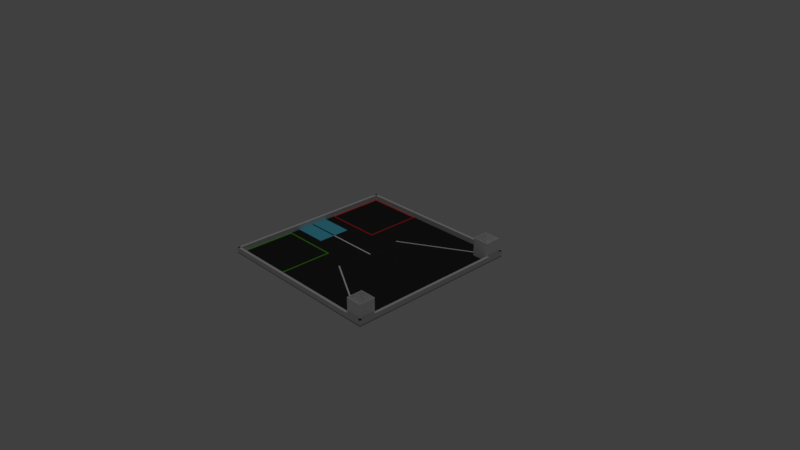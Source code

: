# Source: arena.blend  (saved by Blender 2.79.0; exported with 4.5.12 LTS)
import bpy
from mathutils import Matrix  # noqa: F401  (used for matrix-valued properties, if any)

bpy.ops.wm.read_factory_settings(use_empty=True)
scene = bpy.context.scene
scene.name = 'Scene'

# ---- collections
col_collection_1 = bpy.data.collections.new('Collection 1'); scene.collection.children.link(col_collection_1)

# ---- materials (node trees are filled in below, after node groups)
mat_wood_side = bpy.data.materials.new('wood side')
mat_wood_side.alpha_threshold = 0.0
mat_wood_side.use_transparent_shadow = False
mat_wood_side.roughness = 0.5
mat_wood_side.specular_intensity = 0.2312
mat_white_tape = bpy.data.materials.new('white tape')
mat_white_tape.alpha_threshold = 0.0
mat_white_tape.use_transparent_shadow = False
mat_white_tape.diffuse_color = (1.0, 1.0, 1.0, 1.0)
mat_white_tape.roughness = 0.5
mat_white_tape.specular_intensity = 0.7
mat_blue_start = bpy.data.materials.new('blue_start')
mat_blue_start.alpha_threshold = 0.0
mat_blue_start.use_transparent_shadow = False
mat_blue_start.diffuse_color = (0.1176, 0.6627, 0.8824, 1.0)
mat_blue_start.specular_color = (0.5094, 0.7315, 0.8796)
mat_blue_start.roughness = 0.5
mat_green_tape = bpy.data.materials.new('green tape')
mat_green_tape.alpha_threshold = 0.0
mat_green_tape.use_transparent_shadow = False
mat_green_tape.diffuse_color = (0.1133, 0.5371, 0.02038, 1.0)
mat_green_tape.roughness = 0.5
mat_green_tape.specular_intensity = 0.7
mat_red_tape = bpy.data.materials.new('red tape')
mat_red_tape.alpha_threshold = 0.0
mat_red_tape.use_transparent_shadow = False
mat_red_tape.diffuse_color = (0.8275, 0.02915, 0.03872, 1.0)
mat_red_tape.specular_color = (0.8308, 0.3096, 0.324)
mat_red_tape.roughness = 0.5
mat_red_tape.specular_intensity = 0.7
mat_white_bin = bpy.data.materials.new('white bin')
mat_white_bin.alpha_threshold = 0.0
mat_white_bin.use_transparent_shadow = False
mat_white_bin.diffuse_color = (1.0, 1.0, 1.0, 1.0)
mat_white_bin.roughness = 0.5
mat_white_bin.specular_intensity = 0.1647
mat_black_base = bpy.data.materials.new('black base')
mat_black_base.alpha_threshold = 0.0
mat_black_base.use_transparent_shadow = False
mat_black_base.diffuse_color = (0.03076, 0.03076, 0.03076, 1.0)
mat_black_base.specular_color = (0.04203, 0.04203, 0.04203)
mat_black_base.roughness = 0.5
mat_black_base.specular_intensity = 0.2948
mat_black_base.line_color = (0.0, 0.0, 0.0, 1.0)

# ---- material node trees

# ---- world
world_world = bpy.data.worlds.new('World'); scene.world = world_world
world_world.color = (0.05088, 0.05088, 0.05088)
world_world.use_sun_shadow = False
world_world.sun_shadow_jitter_overblur = 0.0
world_world.cycles.sampling_method = 'MANUAL'

# ---- cameras
cam_camera = bpy.data.cameras.new('Camera')
cam_camera.clip_end = 100.0
cam_camera.lens = 35.0
cam_camera.sensor_width = 32.0
cam_camera.sensor_height = 18.0
cam_camera.ortho_scale = 7.314
cam_camera.dof.focus_distance = 0.0
cam_camera.dof.aperture_fstop = 128.0

# ---- lights
light_lamp = bpy.data.lights.new('Lamp', 'POINT')
light_lamp.transmission_factor = 0.0
light_lamp.cutoff_distance = 30.0
light_lamp.energy = 100.0
light_lamp.shadow_buffer_clip_start = 1.001
light_lamp.shadow_soft_size = 0.1
light_lamp.shadow_maximum_resolution = 0.006
light_lamp.use_absolute_resolution = True

# ---- meshes
me_cube_005 = bpy.data.meshes.new('Cube.005')
me_cube_005.from_pydata([(-1.0, -1.0, -1.0), (-1.0, -1.0, 1.0), (-1.0, 1.0, -1.0), (-1.0, 1.0, 1.0), (1.0, -1.0, -1.0), (1.0, -1.0, 1.0), (1.0, 1.0, -1.0), (1.0, 1.0, 1.0)], [], [(0, 1, 3, 2), (2, 3, 7, 6), (6, 7, 5, 4), (4, 5, 1, 0), (2, 6, 4, 0), (7, 3, 1, 5)])
_uv = me_cube_005.uv_layers.new(name='UVMap')
_uv.uv.foreach_set('vector', [0.3485, 0.04283, 0.4485, 0.04283, 0.4485, 8.198, 0.3485, 8.198, 0.0486, 16.36, 0.0486, 8.204, 0.1486, 8.204, 0.1486, 16.36, 0.2486, 8.198, 0.1486, 8.198, 0.1486, 0.04283, 0.2486, 0.04283, 0.2486, 8.204, 0.2486, 16.36, 0.1487, 16.36, 0.1487, 8.204, 0.3485, 8.198, 0.2486, 8.198, 0.2486, 0.04283, 0.3485, 0.04283, 0.1486, 8.198, 0.0486, 8.198, 0.0486, 0.04283, 0.1486, 0.04283])
me_cube_005.materials.append(mat_wood_side)
me_cube_005.use_remesh_preserve_volume = False
me_cube_005.use_remesh_preserve_attributes = False
me_cube_005.use_mirror_vertex_groups = False
me_cube_005.update()
me_cube_004 = bpy.data.meshes.new('Cube.004')
me_cube_004.from_pydata([(-1.0, -1.0, -1.0), (-1.0, -1.0, 1.0), (-1.0, 1.0, -1.0), (-1.0, 1.0, 1.0), (1.0, -1.0, -1.0), (1.0, -1.0, 1.0), (1.0, 1.0, -1.0), (1.0, 1.0, 1.0)], [], [(0, 1, 3, 2), (2, 3, 7, 6), (6, 7, 5, 4), (4, 5, 1, 0), (2, 6, 4, 0), (7, 3, 1, 5)])
_uv = me_cube_004.uv_layers.new(name='UVMap')
_uv.uv.foreach_set('vector', [0.3485, 0.04283, 0.4485, 0.04283, 0.4485, 8.198, 0.3485, 8.198, 0.0486, 16.36, 0.0486, 8.204, 0.1486, 8.204, 0.1486, 16.36, 0.2486, 8.198, 0.1486, 8.198, 0.1486, 0.04283, 0.2486, 0.04283, 0.2486, 8.204, 0.2486, 16.36, 0.1487, 16.36, 0.1487, 8.204, 0.3485, 8.198, 0.2486, 8.198, 0.2486, 0.04283, 0.3485, 0.04283, 0.1486, 8.198, 0.0486, 8.198, 0.0486, 0.04283, 0.1486, 0.04283])
me_cube_004.materials.append(mat_wood_side)
me_cube_004.use_remesh_preserve_volume = False
me_cube_004.use_remesh_preserve_attributes = False
me_cube_004.use_mirror_vertex_groups = False
me_cube_004.update()
me_cube_002 = bpy.data.meshes.new('Cube.002')
me_cube_002.from_pydata([(-1.0, -1.0, -1.0), (-1.0, -1.0, 1.0), (-1.0, 1.0, -1.0), (-1.0, 1.0, 1.0), (1.0, -1.0, -1.0), (1.0, -1.0, 1.0), (1.0, 1.0, -1.0), (1.0, 1.0, 1.0)], [], [(0, 1, 3, 2), (2, 3, 7, 6), (6, 7, 5, 4), (4, 5, 1, 0), (2, 6, 4, 0), (7, 3, 1, 5)])
_uv = me_cube_002.uv_layers.new(name='UVMap')
_uv.uv.foreach_set('vector', [0.3485, 0.04283, 0.4485, 0.04283, 0.4485, 8.198, 0.3485, 8.198, 0.0486, 16.36, 0.0486, 8.204, 0.1486, 8.204, 0.1486, 16.36, 0.2486, 8.198, 0.1486, 8.198, 0.1486, 0.04283, 0.2486, 0.04283, 0.2486, 8.204, 0.2486, 16.36, 0.1487, 16.36, 0.1487, 8.204, 0.3485, 8.198, 0.2486, 8.198, 0.2486, 0.04283, 0.3485, 0.04283, 0.1486, 8.198, 0.0486, 8.198, 0.0486, 0.04283, 0.1486, 0.04283])
me_cube_002.materials.append(mat_wood_side)
me_cube_002.use_remesh_preserve_volume = False
me_cube_002.use_remesh_preserve_attributes = False
me_cube_002.use_mirror_vertex_groups = False
me_cube_002.update()
me_plane_007 = bpy.data.meshes.new('Plane.007')
me_plane_007.from_pydata([(-1.0, -1.0, 0.0), (1.0, -1.0, 0.0), (-1.0, 1.0, 0.0), (1.0, 1.0, 0.0)], [], [(0, 1, 3, 2)])
me_plane_007.materials.append(mat_white_tape)
me_plane_007.use_remesh_preserve_volume = False
me_plane_007.use_remesh_preserve_attributes = False
me_plane_007.use_mirror_vertex_groups = False
me_plane_007.update()
me_plane_005 = bpy.data.meshes.new('Plane.005')
me_plane_005.from_pydata([(-1.0, -1.0, 0.0), (1.0, -1.0, 0.0), (-1.0, 1.0, 0.0), (1.0, 1.0, 0.0)], [], [(0, 1, 3, 2)])
me_plane_005.materials.append(mat_white_tape)
me_plane_005.use_remesh_preserve_volume = False
me_plane_005.use_remesh_preserve_attributes = False
me_plane_005.use_mirror_vertex_groups = False
me_plane_005.update()
me_plane_003 = bpy.data.meshes.new('Plane.003')
me_plane_003.from_pydata([(-1.0, -1.0, 0.0), (1.0, -1.0, 0.0), (-1.0, 1.0, 0.0), (1.0, 1.0, 0.0)], [], [(0, 1, 3, 2)])
me_plane_003.materials.append(mat_white_tape)
me_plane_003.use_remesh_preserve_volume = False
me_plane_003.use_remesh_preserve_attributes = False
me_plane_003.use_mirror_vertex_groups = False
me_plane_003.update()
me_plane_002 = bpy.data.meshes.new('Plane.002')
me_plane_002.from_pydata([(-1.0, -1.0, 0.0), (1.0, -1.0, 0.0), (-1.0, 1.0, 0.0), (1.0, 1.0, 0.0)], [], [(0, 1, 3, 2)])
me_plane_002.materials.append(mat_blue_start)
me_plane_002.use_remesh_preserve_volume = False
me_plane_002.use_remesh_preserve_attributes = False
me_plane_002.use_mirror_vertex_groups = False
me_plane_002.update()
me_plane_001 = bpy.data.meshes.new('Plane.001')
me_plane_001.from_pydata([(-1.0, -1.0, 0.0), (1.0, -1.0, 0.0), (-1.0, 1.0, 0.0), (1.0, 1.0, 0.0), (-0.9517, 0.9517, 0.0), (-0.9517, -0.9517, 0.0), (0.9517, -0.9517, 0.0), (0.9517, 0.9517, 0.0)], [], [(5, 4, 2, 0), (6, 5, 0, 1), (7, 6, 1, 3), (4, 7, 3, 2)])
me_plane_001.materials.append(mat_green_tape)
me_plane_001.use_remesh_preserve_volume = False
me_plane_001.use_remesh_preserve_attributes = False
me_plane_001.use_mirror_vertex_groups = False
me_plane_001.update()
me_plane = bpy.data.meshes.new('Plane')
me_plane.from_pydata([(-1.0, -1.0, 0.0), (1.0, -1.0, 0.0), (-1.0, 1.0, 0.0), (1.0, 1.0, 0.0), (-0.9517, 0.9517, 0.0), (-0.9517, -0.9517, 0.0), (0.9517, -0.9517, 0.0), (0.9517, 0.9517, 0.0)], [], [(5, 4, 2, 0), (6, 5, 0, 1), (7, 6, 1, 3), (4, 7, 3, 2)])
me_plane.materials.append(mat_red_tape)
me_plane.use_remesh_preserve_volume = False
me_plane.use_remesh_preserve_attributes = False
me_plane.use_mirror_vertex_groups = False
me_plane.update()
me_cube_007 = bpy.data.meshes.new('Cube.007')
me_cube_007.from_pydata([(-1.0, -1.0, -1.0), (-0.9573, -0.9573, 1.0), (-1.0, 1.0, -1.0), (-0.9573, 0.9573, 1.0), (1.0, -1.0, -1.0), (0.9573, -0.9573, 1.0), (1.0, 1.0, -1.0), (0.9573, 0.9573, 1.0), (-1.0, -1.0, 1.0), (-1.0, 1.0, 1.0), (1.0, 1.0, 1.0), (1.0, -1.0, 1.0), (-0.9573, -0.9573, -0.92), (-0.9573, 0.9573, -0.92), (0.9573, 0.9573, -0.92), (0.9573, -0.9573, -0.92)], [], [(0, 8, 9, 2), (2, 9, 10, 6), (6, 10, 11, 4), (4, 11, 8, 0), (2, 6, 4, 0), (5, 7, 14, 15), (1, 3, 9, 8), (3, 7, 10, 9), (7, 5, 11, 10), (5, 1, 8, 11), (14, 13, 12, 15), (3, 1, 12, 13), (1, 5, 15, 12), (7, 3, 13, 14)])
me_cube_007.materials.append(mat_white_bin)
me_cube_007.use_remesh_preserve_volume = False
me_cube_007.use_remesh_preserve_attributes = False
me_cube_007.use_mirror_vertex_groups = False
me_cube_007.update()
me_cube_006 = bpy.data.meshes.new('Cube.006')
me_cube_006.from_pydata([(-1.0, -1.0, -1.0), (-0.9573, -0.9573, 1.0), (-1.0, 1.0, -1.0), (-0.9573, 0.9573, 1.0), (1.0, -1.0, -1.0), (0.9573, -0.9573, 1.0), (1.0, 1.0, -1.0), (0.9573, 0.9573, 1.0), (-1.0, -1.0, 1.0), (-1.0, 1.0, 1.0), (1.0, 1.0, 1.0), (1.0, -1.0, 1.0), (-0.9573, -0.9573, -0.92), (-0.9573, 0.9573, -0.92), (0.9573, 0.9573, -0.92), (0.9573, -0.9573, -0.92)], [], [(0, 8, 9, 2), (2, 9, 10, 6), (6, 10, 11, 4), (4, 11, 8, 0), (2, 6, 4, 0), (5, 7, 14, 15), (1, 3, 9, 8), (3, 7, 10, 9), (7, 5, 11, 10), (5, 1, 8, 11), (14, 13, 12, 15), (3, 1, 12, 13), (1, 5, 15, 12), (7, 3, 13, 14)])
me_cube_006.materials.append(mat_white_bin)
me_cube_006.use_remesh_preserve_volume = False
me_cube_006.use_remesh_preserve_attributes = False
me_cube_006.use_mirror_vertex_groups = False
me_cube_006.update()
me_cube_003 = bpy.data.meshes.new('Cube.003')
me_cube_003.from_pydata([(-1.0, -1.0, -1.0), (-1.0, -1.0, 1.0), (-1.0, 1.0, -1.0), (-1.0, 1.0, 1.0), (1.0, -1.0, -1.0), (1.0, -1.0, 1.0), (1.0, 1.0, -1.0), (1.0, 1.0, 1.0)], [], [(0, 1, 3, 2), (2, 3, 7, 6), (6, 7, 5, 4), (4, 5, 1, 0), (2, 6, 4, 0), (7, 3, 1, 5)])
_uv = me_cube_003.uv_layers.new(name='UVMap')
_uv.uv.foreach_set('vector', [0.3485, 0.04283, 0.4485, 0.04283, 0.4485, 8.198, 0.3485, 8.198, 0.0486, 16.36, 0.0486, 8.204, 0.1486, 8.204, 0.1486, 16.36, 0.2486, 8.198, 0.1486, 8.198, 0.1486, 0.04283, 0.2486, 0.04283, 0.2486, 8.204, 0.2486, 16.36, 0.1487, 16.36, 0.1487, 8.204, 0.3485, 8.198, 0.2486, 8.198, 0.2486, 0.04283, 0.3485, 0.04283, 0.1486, 8.198, 0.0486, 8.198, 0.0486, 0.04283, 0.1486, 0.04283])
me_cube_003.materials.append(mat_wood_side)
me_cube_003.use_remesh_preserve_volume = False
me_cube_003.use_remesh_preserve_attributes = False
me_cube_003.use_mirror_vertex_groups = False
me_cube_003.update()
me_cube = bpy.data.meshes.new('Cube')
me_cube.from_pydata([(1.0, 1.0, -1.0), (1.0, -1.0, -1.0), (-1.0, -1.0, -1.0), (-1.0, 1.0, -1.0), (1.0, 1.0, 1.0), (1.0, -1.0, 1.0), (-1.0, -1.0, 1.0), (-1.0, 1.0, 1.0)], [], [(0, 1, 2, 3), (4, 7, 6, 5), (0, 4, 5, 1), (1, 5, 6, 2), (2, 6, 7, 3), (4, 0, 3, 7)])
me_cube.materials.append(mat_black_base)
me_cube.use_remesh_preserve_volume = False
me_cube.use_remesh_preserve_attributes = False
me_cube.use_mirror_vertex_groups = False
me_cube.update()

# ---- objects
ob_side_front_003 = bpy.data.objects.new('Side Front.003', me_cube_005)
ob_side_front_002 = bpy.data.objects.new('Side Front.002', me_cube_004)
ob_side_front_001 = bpy.data.objects.new('Side Front.001', me_cube_002)
ob_right_line = bpy.data.objects.new('Right Line', me_plane_007)
ob_left_line = bpy.data.objects.new('Left Line', me_plane_005)
ob_start_line = bpy.data.objects.new('Start Line', me_plane_003)
ob_start_area = bpy.data.objects.new('Start Area', me_plane_002)
ob_green_area = bpy.data.objects.new('Green Area', me_plane_001)
ob_red_area = bpy.data.objects.new('Red Area', me_plane)
ob_bucket_left = bpy.data.objects.new('Bucket Left', me_cube_007)
ob_bucket_right = bpy.data.objects.new('Bucket Right', me_cube_006)
ob_side_front = bpy.data.objects.new('Side Front', me_cube_003)
ob_base = bpy.data.objects.new('Base', me_cube)
ob_lamp = bpy.data.objects.new('Lamp', light_lamp)
ob_camera = bpy.data.objects.new('Camera', cam_camera)

# ---- transforms, parenting, visibility, modifiers, constraints
ob_side_front_003.location = (1.183, 1.034e-07, 0.035)
ob_side_front_003.rotation_euler = (0.0, -0.0, 3.142)
ob_side_front_003.scale = (0.0175, 1.2, 0.035)
ob_side_front_003.lineart.crease_threshold = 0.0
ob_side_front_002.location = (0.0, 1.183, 0.035)
ob_side_front_002.rotation_euler = (0.0, -0.0, -1.571)
ob_side_front_002.scale = (0.0175, 1.2, 0.035)
ob_side_front_002.lineart.crease_threshold = 0.0
ob_side_front_001.location = (0.0, -1.183, 0.035)
ob_side_front_001.rotation_euler = (0.0, -0.0, 1.571)
ob_side_front_001.scale = (0.0175, 1.2, 0.035)
ob_side_front_001.lineart.crease_threshold = 0.0
ob_right_line.location = (0.5841, -0.8341, 0.001)
ob_right_line.rotation_euler = (0.0, -0.0, -0.5225)
ob_right_line.scale = (0.6931, 0.008779, 0.9241)
ob_right_line.lineart.crease_threshold = 0.0
ob_left_line.location = (0.5841, 0.8341, 0.001)
ob_left_line.rotation_euler = (0.0, -0.0, 0.5225)
ob_left_line.scale = (0.6931, 0.008779, 0.9241)
ob_left_line.lineart.crease_threshold = 0.0
ob_start_line.location = (-0.5721, 0.0, 0.001)
ob_start_line.scale = (0.5941, 0.0095, 1.0)
ob_start_line.lineart.crease_threshold = 0.0
ob_start_area.location = (-0.935, 0.0, 0.001)
ob_start_area.scale = (0.23, 0.23, 1.0)
ob_start_area.lineart.crease_threshold = 0.0
ob_green_area.location = (-0.765, -0.765, 0.001)
ob_green_area.scale = (0.4, 0.4, 1.0)
ob_green_area.lineart.crease_threshold = 0.0
ob_red_area.location = (-0.765, 0.765, 0.001)
ob_red_area.scale = (0.4, 0.4, 1.0)
ob_red_area.lineart.crease_threshold = 0.0
ob_bucket_left.location = (1.055, 1.055, 0.125)
ob_bucket_left.scale = (0.11, 0.11, 0.125)
ob_bucket_left.lineart.crease_threshold = 0.0
ob_bucket_right.location = (1.055, -1.055, 0.125)
ob_bucket_right.scale = (0.11, 0.11, 0.125)
ob_bucket_right.lineart.crease_threshold = 0.0
ob_side_front.location = (-1.183, 0.0, 0.035)
ob_side_front.scale = (0.0175, 1.2, 0.035)
ob_side_front.lineart.crease_threshold = 0.0
ob_base.location = (0.0, 0.0, -0.0045)
ob_base.scale = (1.2, 1.2, 0.0045)
ob_base.lock_rotations_4d = False
ob_base.empty_display_type = 'ARROWS'
ob_base.lineart.crease_threshold = 0.0
ob_lamp.location = (-0.1592, 0.3496, 5.84)
ob_lamp.rotation_euler = (0.6503, 0.05522, 1.866)
ob_lamp.lock_rotations_4d = False
ob_lamp.empty_display_type = 'ARROWS'
ob_lamp.color = (0.0, 0.0, 0.0, 0.0)
ob_lamp.lineart.crease_threshold = 0.0
ob_camera.location = (7.481, -6.508, 5.344)
ob_camera.rotation_euler = (1.109, 0.0, 0.8149)
ob_camera.lock_rotations_4d = False
ob_camera.empty_display_type = 'ARROWS'
ob_camera.color = (0.0, 0.0, 0.0, 0.0)
ob_camera.display_type = 'WIRE'
ob_camera.lineart.crease_threshold = 0.0

# ---- collection membership
col_collection_1.objects.link(ob_side_front_003)
col_collection_1.objects.link(ob_side_front_002)
col_collection_1.objects.link(ob_side_front_001)
col_collection_1.objects.link(ob_right_line)
col_collection_1.objects.link(ob_left_line)
col_collection_1.objects.link(ob_start_line)
col_collection_1.objects.link(ob_start_area)
col_collection_1.objects.link(ob_green_area)
col_collection_1.objects.link(ob_red_area)
col_collection_1.objects.link(ob_bucket_left)
col_collection_1.objects.link(ob_bucket_right)
col_collection_1.objects.link(ob_side_front)
col_collection_1.objects.link(ob_base)
col_collection_1.objects.link(ob_lamp)
col_collection_1.objects.link(ob_camera)

# ---- scene / render settings (as saved in the file)
scene.camera = ob_camera
scene.frame_start = 1; scene.frame_end = 250; scene.frame_set(1)
scene.render.engine = 'BLENDER_EEVEE_NEXT'
scene.render.resolution_percentage = 50
scene.render.dither_intensity = 0.0
scene.cycles.use_denoising = False
scene.cycles.samples = 128
scene.cycles.sampling_pattern = 'TABULATED_SOBOL'
scene.cycles.use_adaptive_sampling = False
scene.cycles.use_light_tree = False
scene.cycles.blur_glossy = 0.0
scene.cycles.sample_clamp_indirect = 0.0
scene.view_settings.view_transform = 'Standard'
bpy.context.view_layer.update()
